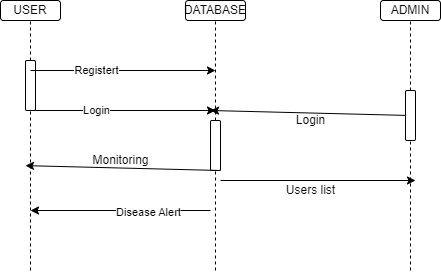

The diagram above was exported from draw.io. Its source (the exported page's mxGraphModel, read from the mxfile embedded in the PNG):
<mxGraphModel dx="868" dy="450" grid="1" gridSize="10" guides="1" tooltips="1" connect="1" arrows="1" fold="1" page="1" pageScale="1" pageWidth="850" pageHeight="1100" math="0" shadow="0">
  <root>
    <mxCell id="0" />
    <mxCell id="1" parent="0" />
    <mxCell id="RPaNnnPA3jg_abps2HDr-1" value="" style="endArrow=none;dashed=1;html=1;rounded=0;startArrow=none;" edge="1" parent="1" source="RPaNnnPA3jg_abps2HDr-7">
      <mxGeometry width="50" height="50" relative="1" as="geometry">
        <mxPoint x="240" y="410" as="sourcePoint" />
        <mxPoint x="240" y="160" as="targetPoint" />
      </mxGeometry>
    </mxCell>
    <mxCell id="RPaNnnPA3jg_abps2HDr-2" value="USER" style="rounded=1;whiteSpace=wrap;html=1;" vertex="1" parent="1">
      <mxGeometry x="210" y="140" width="60" height="20" as="geometry" />
    </mxCell>
    <mxCell id="RPaNnnPA3jg_abps2HDr-3" value="" style="endArrow=none;dashed=1;html=1;rounded=0;startArrow=none;" edge="1" parent="1" source="RPaNnnPA3jg_abps2HDr-9">
      <mxGeometry width="50" height="50" relative="1" as="geometry">
        <mxPoint x="425" y="410" as="sourcePoint" />
        <mxPoint x="425" y="160" as="targetPoint" />
      </mxGeometry>
    </mxCell>
    <mxCell id="RPaNnnPA3jg_abps2HDr-4" value="DATABASE" style="rounded=1;whiteSpace=wrap;html=1;" vertex="1" parent="1">
      <mxGeometry x="395" y="140" width="60" height="20" as="geometry" />
    </mxCell>
    <mxCell id="RPaNnnPA3jg_abps2HDr-5" value="" style="endArrow=none;dashed=1;html=1;rounded=0;startArrow=none;" edge="1" parent="1" source="RPaNnnPA3jg_abps2HDr-11">
      <mxGeometry width="50" height="50" relative="1" as="geometry">
        <mxPoint x="620" y="410" as="sourcePoint" />
        <mxPoint x="620" y="160" as="targetPoint" />
      </mxGeometry>
    </mxCell>
    <mxCell id="RPaNnnPA3jg_abps2HDr-6" value="ADMIN" style="rounded=1;whiteSpace=wrap;html=1;" vertex="1" parent="1">
      <mxGeometry x="590" y="140" width="60" height="20" as="geometry" />
    </mxCell>
    <mxCell id="RPaNnnPA3jg_abps2HDr-7" value="" style="rounded=1;whiteSpace=wrap;html=1;" vertex="1" parent="1">
      <mxGeometry x="235" y="200" width="10" height="50" as="geometry" />
    </mxCell>
    <mxCell id="RPaNnnPA3jg_abps2HDr-8" value="" style="endArrow=none;dashed=1;html=1;rounded=0;" edge="1" parent="1" target="RPaNnnPA3jg_abps2HDr-7">
      <mxGeometry width="50" height="50" relative="1" as="geometry">
        <mxPoint x="240" y="410" as="sourcePoint" />
        <mxPoint x="240" y="160" as="targetPoint" />
      </mxGeometry>
    </mxCell>
    <mxCell id="RPaNnnPA3jg_abps2HDr-9" value="" style="rounded=1;whiteSpace=wrap;html=1;" vertex="1" parent="1">
      <mxGeometry x="420" y="260" width="10" height="50" as="geometry" />
    </mxCell>
    <mxCell id="RPaNnnPA3jg_abps2HDr-10" value="" style="endArrow=none;dashed=1;html=1;rounded=0;" edge="1" parent="1" target="RPaNnnPA3jg_abps2HDr-9">
      <mxGeometry width="50" height="50" relative="1" as="geometry">
        <mxPoint x="425" y="410" as="sourcePoint" />
        <mxPoint x="425" y="160" as="targetPoint" />
      </mxGeometry>
    </mxCell>
    <mxCell id="RPaNnnPA3jg_abps2HDr-13" style="edgeStyle=none;rounded=0;orthogonalLoop=1;jettySize=auto;html=1;" edge="1" parent="1" source="RPaNnnPA3jg_abps2HDr-11">
      <mxGeometry relative="1" as="geometry">
        <mxPoint x="420" y="250" as="targetPoint" />
        <Array as="points" />
      </mxGeometry>
    </mxCell>
    <mxCell id="RPaNnnPA3jg_abps2HDr-11" value="" style="rounded=1;whiteSpace=wrap;html=1;" vertex="1" parent="1">
      <mxGeometry x="615" y="230" width="10" height="50" as="geometry" />
    </mxCell>
    <mxCell id="RPaNnnPA3jg_abps2HDr-12" value="" style="endArrow=none;dashed=1;html=1;rounded=0;" edge="1" parent="1" target="RPaNnnPA3jg_abps2HDr-11">
      <mxGeometry width="50" height="50" relative="1" as="geometry">
        <mxPoint x="620" y="410" as="sourcePoint" />
        <mxPoint x="620" y="160" as="targetPoint" />
      </mxGeometry>
    </mxCell>
    <mxCell id="RPaNnnPA3jg_abps2HDr-14" value="Login" style="text;html=1;align=center;verticalAlign=middle;resizable=0;points=[];autosize=1;strokeColor=none;fillColor=none;" vertex="1" parent="1">
      <mxGeometry x="495" y="245" width="50" height="30" as="geometry" />
    </mxCell>
    <mxCell id="RPaNnnPA3jg_abps2HDr-15" style="edgeStyle=none;rounded=0;orthogonalLoop=1;jettySize=auto;html=1;" edge="1" parent="1">
      <mxGeometry relative="1" as="geometry">
        <mxPoint x="425" y="210" as="targetPoint" />
        <mxPoint x="240" y="210" as="sourcePoint" />
        <Array as="points" />
      </mxGeometry>
    </mxCell>
    <mxCell id="RPaNnnPA3jg_abps2HDr-16" value="Registert" style="edgeLabel;html=1;align=center;verticalAlign=middle;resizable=0;points=[];" vertex="1" connectable="0" parent="RPaNnnPA3jg_abps2HDr-15">
      <mxGeometry x="-0.2973" y="1" relative="1" as="geometry">
        <mxPoint as="offset" />
      </mxGeometry>
    </mxCell>
    <mxCell id="RPaNnnPA3jg_abps2HDr-17" style="edgeStyle=none;rounded=0;orthogonalLoop=1;jettySize=auto;html=1;" edge="1" parent="1">
      <mxGeometry relative="1" as="geometry">
        <mxPoint x="425" y="250" as="targetPoint" />
        <mxPoint x="240" y="250" as="sourcePoint" />
        <Array as="points" />
      </mxGeometry>
    </mxCell>
    <mxCell id="RPaNnnPA3jg_abps2HDr-18" value="Login" style="edgeLabel;html=1;align=center;verticalAlign=middle;resizable=0;points=[];" vertex="1" connectable="0" parent="RPaNnnPA3jg_abps2HDr-17">
      <mxGeometry x="-0.2973" y="1" relative="1" as="geometry">
        <mxPoint as="offset" />
      </mxGeometry>
    </mxCell>
    <mxCell id="RPaNnnPA3jg_abps2HDr-19" style="edgeStyle=none;rounded=0;orthogonalLoop=1;jettySize=auto;html=1;" edge="1" parent="1">
      <mxGeometry relative="1" as="geometry">
        <mxPoint x="235" y="305.13" as="targetPoint" />
        <mxPoint x="430" y="310.005" as="sourcePoint" />
        <Array as="points" />
      </mxGeometry>
    </mxCell>
    <mxCell id="RPaNnnPA3jg_abps2HDr-20" value="Monitoring" style="text;html=1;align=center;verticalAlign=middle;resizable=0;points=[];autosize=1;strokeColor=none;fillColor=none;" vertex="1" parent="1">
      <mxGeometry x="290" y="285" width="80" height="30" as="geometry" />
    </mxCell>
    <mxCell id="RPaNnnPA3jg_abps2HDr-21" style="edgeStyle=none;rounded=0;orthogonalLoop=1;jettySize=auto;html=1;" edge="1" parent="1">
      <mxGeometry relative="1" as="geometry">
        <mxPoint x="625" y="320" as="targetPoint" />
        <mxPoint x="430" y="320" as="sourcePoint" />
        <Array as="points" />
      </mxGeometry>
    </mxCell>
    <mxCell id="RPaNnnPA3jg_abps2HDr-27" value="Users list" style="text;html=1;align=center;verticalAlign=middle;resizable=0;points=[];autosize=1;strokeColor=none;fillColor=none;" vertex="1" parent="1">
      <mxGeometry x="485" y="315" width="70" height="30" as="geometry" />
    </mxCell>
    <mxCell id="RPaNnnPA3jg_abps2HDr-28" style="edgeStyle=none;rounded=0;orthogonalLoop=1;jettySize=auto;html=1;" edge="1" parent="1">
      <mxGeometry relative="1" as="geometry">
        <mxPoint x="240" y="350" as="targetPoint" />
        <mxPoint x="420" y="350" as="sourcePoint" />
        <Array as="points" />
      </mxGeometry>
    </mxCell>
    <mxCell id="RPaNnnPA3jg_abps2HDr-29" value="Disease Alert" style="edgeLabel;html=1;align=center;verticalAlign=middle;resizable=0;points=[];" vertex="1" connectable="0" parent="RPaNnnPA3jg_abps2HDr-28">
      <mxGeometry x="-0.2973" y="1" relative="1" as="geometry">
        <mxPoint as="offset" />
      </mxGeometry>
    </mxCell>
  </root>
</mxGraphModel>